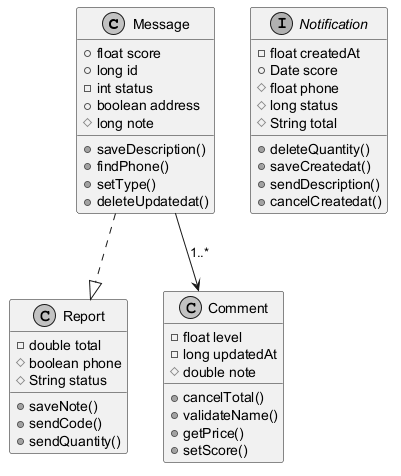

The diagram above was rendered by PlantUML. Its source (embedded in the PNG):
@startuml
skinparam monochrome true
class Message {
  +float score
  +long id
  -int status
  +boolean address
  #long note
  +saveDescription()
  +findPhone()
  +setType()
  +deleteUpdatedat()
}
interface Notification {
  -float createdAt
  +Date score
  #float phone
  #long status
  #String total
  +deleteQuantity()
  +saveCreatedat()
  +sendDescription()
  +cancelCreatedat()
}
class Report {
  -double total
  #boolean phone
  #String status
  +saveNote()
  +sendCode()
  +sendQuantity()
}
class Comment {
  -float level
  -long updatedAt
  #double note
  +cancelTotal()
  +validateName()
  +getPrice()
  +setScore()
}
Message ..|> Report
Message --> Comment : "1..*"
@enduml